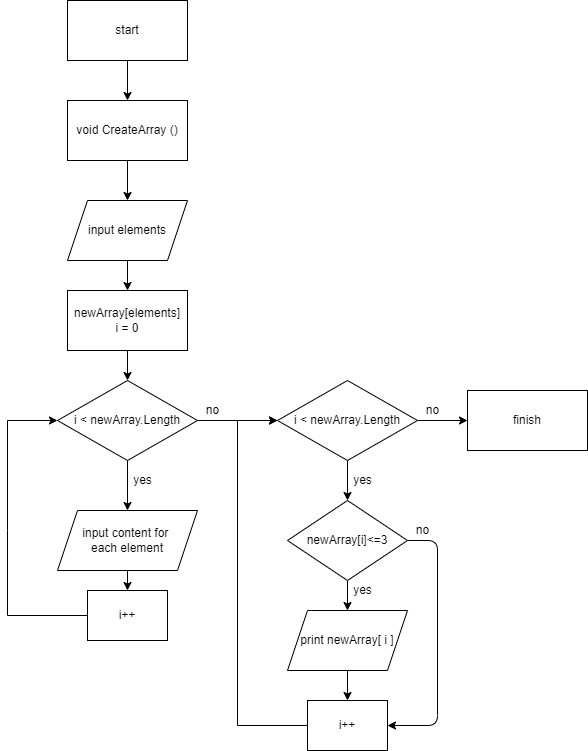

The diagram above was exported from draw.io. Its source (the exported page's mxGraphModel, read from the mxfile embedded in the PNG):
<mxGraphModel dx="660" dy="729" grid="1" gridSize="10" guides="1" tooltips="1" connect="1" arrows="1" fold="1" page="1" pageScale="1" pageWidth="2336" pageHeight="1654" math="0" shadow="0">
  <root>
    <mxCell id="0" />
    <mxCell id="1" parent="0" />
    <mxCell id="5" style="edgeStyle=none;html=1;exitX=0.5;exitY=1;exitDx=0;exitDy=0;rounded=0;" edge="1" parent="1" source="4" target="6">
      <mxGeometry relative="1" as="geometry">
        <mxPoint x="150" y="160" as="targetPoint" />
      </mxGeometry>
    </mxCell>
    <mxCell id="4" value="start" style="rounded=0;whiteSpace=wrap;html=1;" vertex="1" parent="1">
      <mxGeometry x="90" y="30" width="120" height="60" as="geometry" />
    </mxCell>
    <mxCell id="8" value="" style="edgeStyle=none;html=1;rounded=0;" edge="1" parent="1" source="6" target="7">
      <mxGeometry relative="1" as="geometry" />
    </mxCell>
    <mxCell id="6" value="void CreateArray ()" style="rounded=0;whiteSpace=wrap;html=1;" vertex="1" parent="1">
      <mxGeometry x="90" y="130" width="120" height="60" as="geometry" />
    </mxCell>
    <mxCell id="10" value="" style="edgeStyle=none;html=1;rounded=0;" edge="1" parent="1" source="7" target="9">
      <mxGeometry relative="1" as="geometry" />
    </mxCell>
    <mxCell id="7" value="input&amp;nbsp;elements" style="shape=parallelogram;perimeter=parallelogramPerimeter;whiteSpace=wrap;html=1;fixedSize=1;rounded=0;" vertex="1" parent="1">
      <mxGeometry x="90" y="230" width="120" height="60" as="geometry" />
    </mxCell>
    <mxCell id="12" value="" style="edgeStyle=none;html=1;rounded=0;" edge="1" parent="1" source="9" target="11">
      <mxGeometry relative="1" as="geometry" />
    </mxCell>
    <mxCell id="9" value="newArray[elements]&lt;br&gt;i = 0" style="whiteSpace=wrap;html=1;rounded=0;" vertex="1" parent="1">
      <mxGeometry x="90" y="320" width="120" height="60" as="geometry" />
    </mxCell>
    <mxCell id="14" value="" style="edgeStyle=none;html=1;rounded=0;" edge="1" parent="1" source="11" target="13">
      <mxGeometry relative="1" as="geometry" />
    </mxCell>
    <mxCell id="23" value="" style="edgeStyle=none;html=1;rounded=0;" edge="1" parent="1" source="11" target="22">
      <mxGeometry relative="1" as="geometry" />
    </mxCell>
    <mxCell id="11" value="i &amp;lt; newArray.Length" style="rhombus;whiteSpace=wrap;html=1;rounded=0;" vertex="1" parent="1">
      <mxGeometry x="80" y="410" width="140" height="80" as="geometry" />
    </mxCell>
    <mxCell id="34" value="" style="edgeStyle=none;html=1;rounded=0;" edge="1" parent="1" source="13" target="33">
      <mxGeometry relative="1" as="geometry" />
    </mxCell>
    <mxCell id="13" value="input content for&amp;nbsp;&lt;br&gt;each element" style="shape=parallelogram;perimeter=parallelogramPerimeter;whiteSpace=wrap;html=1;fixedSize=1;rounded=0;" vertex="1" parent="1">
      <mxGeometry x="80" y="540" width="140" height="60" as="geometry" />
    </mxCell>
    <mxCell id="16" value="yes" style="text;html=1;align=center;verticalAlign=middle;resizable=0;points=[];autosize=1;strokeColor=none;fillColor=none;rounded=0;" vertex="1" parent="1">
      <mxGeometry x="150" y="500" width="30" height="20" as="geometry" />
    </mxCell>
    <mxCell id="40" value="" style="edgeStyle=none;html=1;rounded=0;" edge="1" parent="1" source="22">
      <mxGeometry relative="1" as="geometry">
        <mxPoint x="490" y="450" as="targetPoint" />
      </mxGeometry>
    </mxCell>
    <mxCell id="47" value="" style="edgeStyle=none;html=1;" edge="1" parent="1" source="22" target="45">
      <mxGeometry relative="1" as="geometry" />
    </mxCell>
    <mxCell id="22" value="i &amp;lt; newArray.Length" style="rhombus;whiteSpace=wrap;html=1;rounded=0;" vertex="1" parent="1">
      <mxGeometry x="300" y="410" width="140" height="80" as="geometry" />
    </mxCell>
    <mxCell id="24" value="no" style="text;html=1;align=center;verticalAlign=middle;resizable=0;points=[];autosize=1;strokeColor=none;fillColor=none;rounded=0;" vertex="1" parent="1">
      <mxGeometry x="220" y="430" width="30" height="20" as="geometry" />
    </mxCell>
    <mxCell id="27" value="yes" style="text;html=1;align=center;verticalAlign=middle;resizable=0;points=[];autosize=1;strokeColor=none;fillColor=none;rounded=0;" vertex="1" parent="1">
      <mxGeometry x="370" y="500" width="30" height="20" as="geometry" />
    </mxCell>
    <mxCell id="38" value="" style="edgeStyle=none;html=1;rounded=0;" edge="1" parent="1" source="31" target="37">
      <mxGeometry relative="1" as="geometry" />
    </mxCell>
    <mxCell id="31" value="print newArray[ i ]" style="shape=parallelogram;perimeter=parallelogramPerimeter;whiteSpace=wrap;html=1;fixedSize=1;rounded=0;" vertex="1" parent="1">
      <mxGeometry x="310" y="640" width="120" height="60" as="geometry" />
    </mxCell>
    <mxCell id="35" style="edgeStyle=none;html=1;entryX=0;entryY=0.5;entryDx=0;entryDy=0;rounded=0;" edge="1" parent="1" source="33" target="11">
      <mxGeometry relative="1" as="geometry">
        <Array as="points">
          <mxPoint x="30" y="645" />
          <mxPoint x="30" y="560" />
          <mxPoint x="30" y="450" />
        </Array>
      </mxGeometry>
    </mxCell>
    <mxCell id="33" value="i++" style="whiteSpace=wrap;html=1;rounded=0;" vertex="1" parent="1">
      <mxGeometry x="110" y="620" width="80" height="50" as="geometry" />
    </mxCell>
    <mxCell id="36" style="edgeStyle=none;html=1;entryX=0;entryY=0.5;entryDx=0;entryDy=0;rounded=0;" edge="1" parent="1" source="37">
      <mxGeometry relative="1" as="geometry">
        <mxPoint x="300" y="450" as="targetPoint" />
        <Array as="points">
          <mxPoint x="260" y="755" />
          <mxPoint x="260" y="450" />
        </Array>
      </mxGeometry>
    </mxCell>
    <mxCell id="37" value="i++" style="whiteSpace=wrap;html=1;rounded=0;" vertex="1" parent="1">
      <mxGeometry x="330" y="730" width="80" height="50" as="geometry" />
    </mxCell>
    <mxCell id="43" value="finish" style="rounded=0;whiteSpace=wrap;html=1;" vertex="1" parent="1">
      <mxGeometry x="490" y="420" width="120" height="60" as="geometry" />
    </mxCell>
    <mxCell id="44" value="no" style="text;html=1;align=center;verticalAlign=middle;resizable=0;points=[];autosize=1;strokeColor=none;fillColor=none;" vertex="1" parent="1">
      <mxGeometry x="440" y="430" width="30" height="20" as="geometry" />
    </mxCell>
    <mxCell id="48" value="" style="edgeStyle=none;html=1;" edge="1" parent="1" source="45" target="31">
      <mxGeometry relative="1" as="geometry" />
    </mxCell>
    <mxCell id="51" style="edgeStyle=none;html=1;exitX=1;exitY=0.5;exitDx=0;exitDy=0;entryX=1;entryY=0.5;entryDx=0;entryDy=0;" edge="1" parent="1" source="45" target="37">
      <mxGeometry relative="1" as="geometry">
        <mxPoint x="490" y="450" as="targetPoint" />
        <Array as="points">
          <mxPoint x="460" y="570" />
          <mxPoint x="460" y="755" />
        </Array>
      </mxGeometry>
    </mxCell>
    <mxCell id="45" value="newArray[i]&amp;lt;=3" style="rhombus;whiteSpace=wrap;html=1;" vertex="1" parent="1">
      <mxGeometry x="310" y="530" width="120" height="80" as="geometry" />
    </mxCell>
    <mxCell id="49" value="yes" style="text;html=1;align=center;verticalAlign=middle;resizable=0;points=[];autosize=1;strokeColor=none;fillColor=none;rounded=0;" vertex="1" parent="1">
      <mxGeometry x="370" y="610" width="30" height="20" as="geometry" />
    </mxCell>
    <mxCell id="52" value="no" style="text;html=1;align=center;verticalAlign=middle;resizable=0;points=[];autosize=1;strokeColor=none;fillColor=none;" vertex="1" parent="1">
      <mxGeometry x="430" y="550" width="30" height="20" as="geometry" />
    </mxCell>
  </root>
</mxGraphModel>